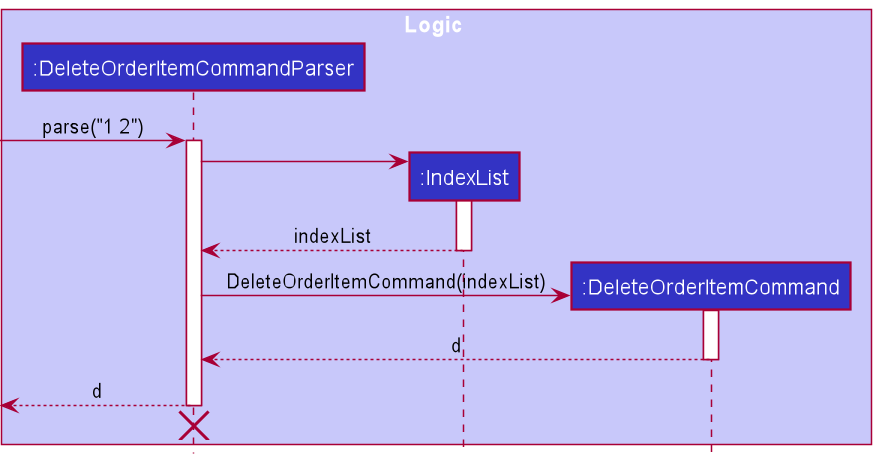

The diagram above was rendered by PlantUML. Its source (embedded in the PNG):
@startuml
!include style.puml

box Logic LOGIC_COLOR_T1
participant ":DeleteOrderItemCommandParser" as DeleteOrderItemCommandParser LOGIC_COLOR
participant ":IndexList" as IndexList LOGIC_COLOR
participant ":DeleteOrderItemCommand" as DeleteOrderItemCommand LOGIC_COLOR
end box

[-> DeleteOrderItemCommandParser : parse("1 2")
activate DeleteOrderItemCommandParser

create IndexList
DeleteOrderItemCommandParser -> IndexList
activate IndexList

IndexList --> DeleteOrderItemCommandParser : indexList
deactivate IndexList

create DeleteOrderItemCommand
DeleteOrderItemCommandParser -> DeleteOrderItemCommand : DeleteOrderItemCommand(indexList)
activate DeleteOrderItemCommand

DeleteOrderItemCommand --> DeleteOrderItemCommandParser : d
deactivate DeleteOrderItemCommand

[<-- DeleteOrderItemCommandParser : d
deactivate DeleteOrderItemCommandParser
[<-[hidden]- DeleteOrderItemCommandParser
destroy DeleteOrderItemCommandParser

@enduml